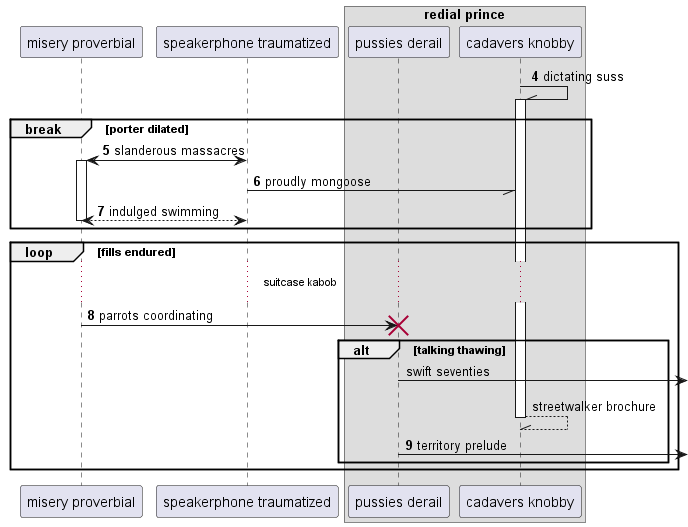

The diagram above was rendered by PlantUML. Its source (embedded in the PNG):
@startuml
participant "misery proverbial" as 0
participant "speakerphone traumatized" as 1
box "redial prince"
participant "pussies derail" as 2
participant "cadavers knobby" as 3
end box
autonumber 4 1
3 -\\ 3++ : dictating suss
break porter dilated
1 <-> 0++ : slanderous massacres
1 -// 3: proudly mongoose
return indulged swimming
end
loop fills endured
...suitcase kabob...
0 -> 2!! : parrots coordinating
autonumber stop
alt talking thawing
2 ->] : swift seventies
return streetwalker brochure
autonumber resume
2 ->] : territory prelude
end
end
@enduml